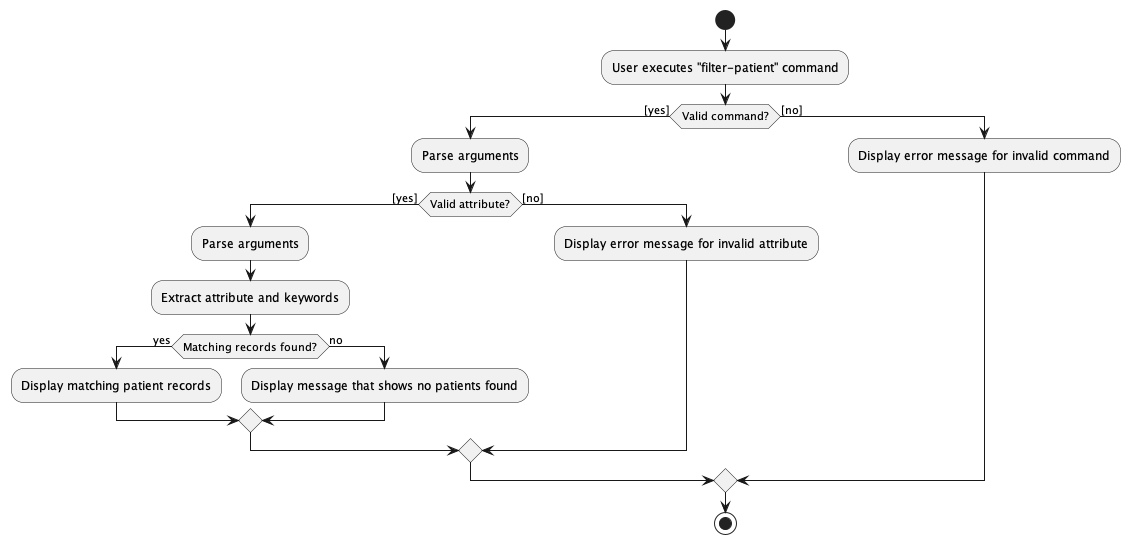

The diagram above was rendered by PlantUML. Its source (embedded in the PNG):
@startuml
start

:User executes "filter-patient" command;

if (Valid command?) then ([yes])
    :Parse arguments;

    if (Valid attribute?) then ([yes])
        :Parse arguments;
        :Extract attribute and keywords;

        if (Matching records found?) then (yes)
            :Display matching patient records;

            else (no)
                :Display message that shows no patients found;
            endif

    else ([no])
        :Display error message for invalid attribute;
    endif

else ([no])
     :Display error message for invalid command;
endif

stop
@enduml